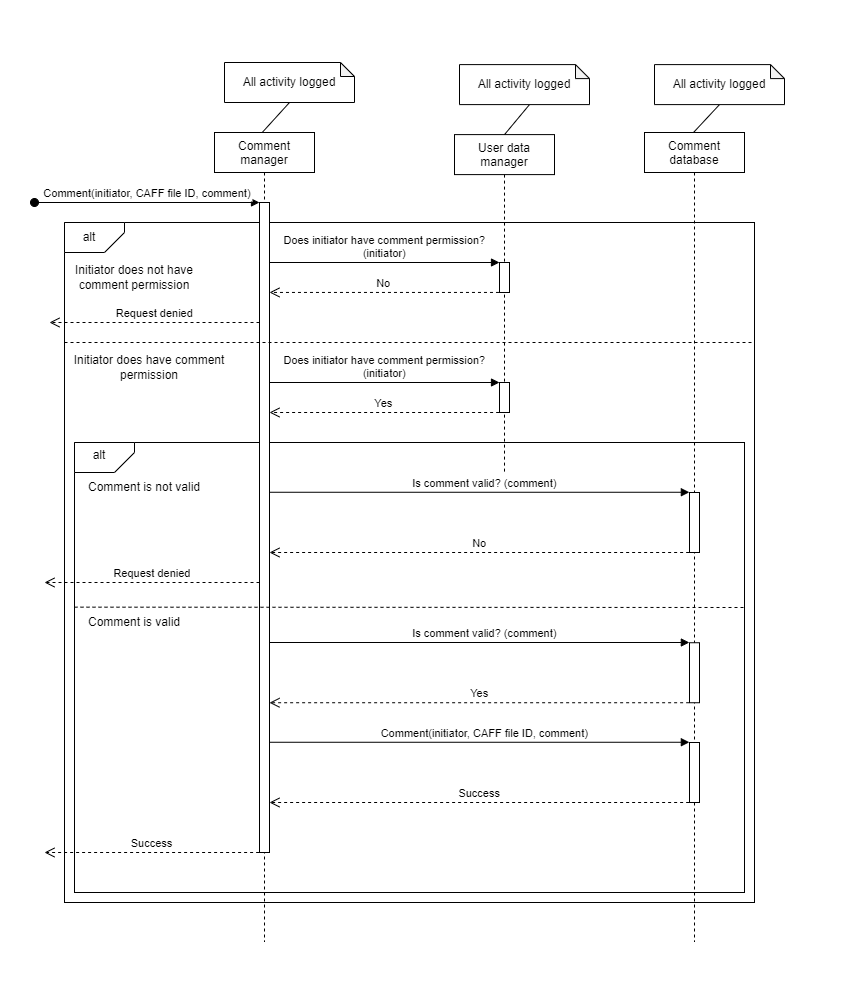

The diagram above was exported from draw.io. Its source (the exported page's mxGraphModel, read from the mxfile embedded in the PNG):
<mxGraphModel dx="1673" dy="1018" grid="1" gridSize="10" guides="1" tooltips="1" connect="1" arrows="1" fold="1" page="1" pageScale="1" pageWidth="850" pageHeight="1100" math="0" shadow="0">
  <root>
    <mxCell id="0" />
    <mxCell id="1" parent="0" />
    <mxCell id="IuQtU9PDGGJO4lHBR7oa-1" value="" style="rounded=0;whiteSpace=wrap;html=1;" vertex="1" parent="1">
      <mxGeometry x="80" y="200" width="690" height="680" as="geometry" />
    </mxCell>
    <mxCell id="IuQtU9PDGGJO4lHBR7oa-2" value="" style="rounded=0;whiteSpace=wrap;html=1;" vertex="1" parent="1">
      <mxGeometry x="90" y="420" width="670" height="450" as="geometry" />
    </mxCell>
    <mxCell id="IuQtU9PDGGJO4lHBR7oa-3" value="Comment&#10;manager" style="shape=umlLifeline;perimeter=lifelinePerimeter;container=1;collapsible=0;recursiveResize=0;rounded=0;shadow=0;strokeWidth=1;" vertex="1" parent="1">
      <mxGeometry x="230" y="110" width="100" height="810" as="geometry" />
    </mxCell>
    <mxCell id="IuQtU9PDGGJO4lHBR7oa-4" value="" style="points=[];perimeter=orthogonalPerimeter;rounded=0;shadow=0;strokeWidth=1;" vertex="1" parent="IuQtU9PDGGJO4lHBR7oa-3">
      <mxGeometry x="45" y="70" width="10" height="650" as="geometry" />
    </mxCell>
    <mxCell id="IuQtU9PDGGJO4lHBR7oa-5" value="Comment(initiator, CAFF file ID, comment)" style="verticalAlign=bottom;startArrow=oval;endArrow=block;startSize=8;shadow=0;strokeWidth=1;" edge="1" parent="IuQtU9PDGGJO4lHBR7oa-3" target="IuQtU9PDGGJO4lHBR7oa-4">
      <mxGeometry relative="1" as="geometry">
        <mxPoint x="-180" y="70" as="sourcePoint" />
      </mxGeometry>
    </mxCell>
    <mxCell id="IuQtU9PDGGJO4lHBR7oa-6" value="Request denied" style="verticalAlign=bottom;endArrow=open;dashed=1;endSize=8;exitX=0;exitY=0.95;shadow=0;strokeWidth=1;" edge="1" parent="IuQtU9PDGGJO4lHBR7oa-3">
      <mxGeometry relative="1" as="geometry">
        <mxPoint x="-165" y="190" as="targetPoint" />
        <mxPoint x="45" y="190" as="sourcePoint" />
      </mxGeometry>
    </mxCell>
    <mxCell id="IuQtU9PDGGJO4lHBR7oa-7" value="Comment&#10;database" style="shape=umlLifeline;perimeter=lifelinePerimeter;container=1;collapsible=0;recursiveResize=0;rounded=0;shadow=0;strokeWidth=1;" vertex="1" parent="1">
      <mxGeometry x="660" y="110" width="100" height="810" as="geometry" />
    </mxCell>
    <mxCell id="IuQtU9PDGGJO4lHBR7oa-8" value="" style="points=[];perimeter=orthogonalPerimeter;rounded=0;shadow=0;strokeWidth=1;" vertex="1" parent="IuQtU9PDGGJO4lHBR7oa-7">
      <mxGeometry x="45" y="360" width="10" height="60" as="geometry" />
    </mxCell>
    <mxCell id="IuQtU9PDGGJO4lHBR7oa-9" value="" style="points=[];perimeter=orthogonalPerimeter;rounded=0;shadow=0;strokeWidth=1;" vertex="1" parent="IuQtU9PDGGJO4lHBR7oa-7">
      <mxGeometry x="45" y="510.24" width="10" height="60" as="geometry" />
    </mxCell>
    <mxCell id="IuQtU9PDGGJO4lHBR7oa-10" value="Yes" style="verticalAlign=bottom;endArrow=open;dashed=1;endSize=8;shadow=0;strokeWidth=1;exitX=-0.038;exitY=1;exitDx=0;exitDy=0;exitPerimeter=0;" edge="1" parent="IuQtU9PDGGJO4lHBR7oa-7" source="IuQtU9PDGGJO4lHBR7oa-9">
      <mxGeometry relative="1" as="geometry">
        <mxPoint x="-375" y="570.24" as="targetPoint" />
        <mxPoint as="offset" />
        <mxPoint x="-160" y="898.14" as="sourcePoint" />
        <Array as="points" />
      </mxGeometry>
    </mxCell>
    <mxCell id="IuQtU9PDGGJO4lHBR7oa-11" value="Is comment valid? (comment)" style="verticalAlign=bottom;endArrow=block;shadow=0;strokeWidth=1;entryX=-0.014;entryY=-0.004;entryDx=0;entryDy=0;entryPerimeter=0;" edge="1" parent="IuQtU9PDGGJO4lHBR7oa-7" target="IuQtU9PDGGJO4lHBR7oa-9">
      <mxGeometry x="0.0242" relative="1" as="geometry">
        <mxPoint x="-375" y="510" as="sourcePoint" />
        <mxPoint x="-585" y="440.2400000000001" as="targetPoint" />
        <Array as="points" />
        <mxPoint as="offset" />
      </mxGeometry>
    </mxCell>
    <mxCell id="IuQtU9PDGGJO4lHBR7oa-12" value="" style="points=[];perimeter=orthogonalPerimeter;rounded=0;shadow=0;strokeWidth=1;" vertex="1" parent="IuQtU9PDGGJO4lHBR7oa-7">
      <mxGeometry x="45" y="610" width="10" height="60" as="geometry" />
    </mxCell>
    <mxCell id="IuQtU9PDGGJO4lHBR7oa-13" value="No" style="verticalAlign=bottom;endArrow=open;dashed=1;endSize=8;shadow=0;strokeWidth=1;exitX=-0.052;exitY=0.998;exitDx=0;exitDy=0;exitPerimeter=0;" edge="1" parent="1" source="IuQtU9PDGGJO4lHBR7oa-34" target="IuQtU9PDGGJO4lHBR7oa-4">
      <mxGeometry relative="1" as="geometry">
        <mxPoint x="385" y="266" as="targetPoint" />
        <mxPoint x="480" y="290" as="sourcePoint" />
        <mxPoint as="offset" />
      </mxGeometry>
    </mxCell>
    <mxCell id="IuQtU9PDGGJO4lHBR7oa-14" value="Does initiator have comment permission?&#10;(initiator)" style="verticalAlign=bottom;endArrow=block;entryX=0;entryY=0;shadow=0;strokeWidth=1;" edge="1" parent="1" source="IuQtU9PDGGJO4lHBR7oa-4" target="IuQtU9PDGGJO4lHBR7oa-34">
      <mxGeometry relative="1" as="geometry">
        <mxPoint x="385" y="190" as="sourcePoint" />
        <Array as="points" />
      </mxGeometry>
    </mxCell>
    <mxCell id="IuQtU9PDGGJO4lHBR7oa-15" value="" style="endArrow=none;html=1;rounded=0;entryX=0.5;entryY=1;entryDx=0;entryDy=0;entryPerimeter=0;exitX=0.477;exitY=0;exitDx=0;exitDy=0;exitPerimeter=0;" edge="1" parent="1" source="IuQtU9PDGGJO4lHBR7oa-3">
      <mxGeometry width="50" height="50" relative="1" as="geometry">
        <mxPoint x="280" y="320" as="sourcePoint" />
        <mxPoint x="305" y="80" as="targetPoint" />
        <Array as="points" />
      </mxGeometry>
    </mxCell>
    <mxCell id="IuQtU9PDGGJO4lHBR7oa-16" value="" style="endArrow=none;html=1;rounded=0;entryX=0.5;entryY=1;entryDx=0;entryDy=0;entryPerimeter=0;exitX=0.49;exitY=-0.007;exitDx=0;exitDy=0;exitPerimeter=0;" edge="1" parent="1">
      <mxGeometry width="50" height="50" relative="1" as="geometry">
        <mxPoint x="709" y="110" as="sourcePoint" />
        <mxPoint x="735" y="82.10000000000002" as="targetPoint" />
        <Array as="points" />
      </mxGeometry>
    </mxCell>
    <mxCell id="IuQtU9PDGGJO4lHBR7oa-17" value="" style="verticalLabelPosition=bottom;verticalAlign=top;html=1;shape=card;whiteSpace=wrap;size=20;arcSize=12;rotation=-180;" vertex="1" parent="1">
      <mxGeometry x="80" y="200" width="60" height="30" as="geometry" />
    </mxCell>
    <mxCell id="IuQtU9PDGGJO4lHBR7oa-18" value="alt" style="text;html=1;strokeColor=none;fillColor=none;align=center;verticalAlign=middle;whiteSpace=wrap;rounded=0;" vertex="1" parent="1">
      <mxGeometry x="80" y="202.5" width="50" height="25" as="geometry" />
    </mxCell>
    <mxCell id="IuQtU9PDGGJO4lHBR7oa-19" value="Initiator does not have comment permission" style="text;html=1;strokeColor=none;fillColor=none;align=center;verticalAlign=middle;whiteSpace=wrap;rounded=0;" vertex="1" parent="1">
      <mxGeometry x="80" y="240" width="140" height="30" as="geometry" />
    </mxCell>
    <mxCell id="IuQtU9PDGGJO4lHBR7oa-20" value="" style="endArrow=none;dashed=1;html=1;rounded=0;" edge="1" parent="1">
      <mxGeometry width="50" height="50" relative="1" as="geometry">
        <mxPoint x="80" y="320" as="sourcePoint" />
        <mxPoint x="770" y="320" as="targetPoint" />
        <Array as="points" />
      </mxGeometry>
    </mxCell>
    <mxCell id="IuQtU9PDGGJO4lHBR7oa-21" value="Initiator does have comment permission" style="text;html=1;strokeColor=none;fillColor=none;align=center;verticalAlign=middle;whiteSpace=wrap;rounded=0;" vertex="1" parent="1">
      <mxGeometry x="80" y="330" width="170" height="30" as="geometry" />
    </mxCell>
    <mxCell id="IuQtU9PDGGJO4lHBR7oa-22" value="Yes" style="verticalAlign=bottom;endArrow=open;dashed=1;endSize=8;shadow=0;strokeWidth=1;exitX=-0.038;exitY=1;exitDx=0;exitDy=0;exitPerimeter=0;" edge="1" parent="1" source="IuQtU9PDGGJO4lHBR7oa-35" target="IuQtU9PDGGJO4lHBR7oa-4">
      <mxGeometry relative="1" as="geometry">
        <mxPoint x="315" y="537" as="targetPoint" />
        <mxPoint as="offset" />
        <mxPoint x="490" y="430" as="sourcePoint" />
        <Array as="points" />
      </mxGeometry>
    </mxCell>
    <mxCell id="IuQtU9PDGGJO4lHBR7oa-23" value="Success" style="verticalAlign=bottom;endArrow=open;dashed=1;endSize=8;shadow=0;strokeWidth=1;exitX=-0.04;exitY=1;exitDx=0;exitDy=0;exitPerimeter=0;" edge="1" parent="1" source="IuQtU9PDGGJO4lHBR7oa-4">
      <mxGeometry relative="1" as="geometry">
        <mxPoint x="60" y="830" as="targetPoint" />
        <mxPoint as="offset" />
        <mxPoint x="270" y="560" as="sourcePoint" />
      </mxGeometry>
    </mxCell>
    <mxCell id="IuQtU9PDGGJO4lHBR7oa-24" value="Does initiator have comment permission?&#10;(initiator)" style="verticalAlign=bottom;endArrow=block;entryX=0;entryY=0;shadow=0;strokeWidth=1;" edge="1" parent="1" source="IuQtU9PDGGJO4lHBR7oa-4" target="IuQtU9PDGGJO4lHBR7oa-35">
      <mxGeometry relative="1" as="geometry">
        <mxPoint x="315" y="380" as="sourcePoint" />
        <Array as="points" />
      </mxGeometry>
    </mxCell>
    <mxCell id="IuQtU9PDGGJO4lHBR7oa-25" value="All activity logged" style="shape=note;whiteSpace=wrap;html=1;backgroundOutline=1;darkOpacity=0.05;size=14;" vertex="1" parent="1">
      <mxGeometry x="240" y="40" width="130" height="40" as="geometry" />
    </mxCell>
    <mxCell id="IuQtU9PDGGJO4lHBR7oa-26" value="All activity logged" style="shape=note;whiteSpace=wrap;html=1;backgroundOutline=1;darkOpacity=0.05;size=14;" vertex="1" parent="1">
      <mxGeometry x="670" y="42.10000000000002" width="130" height="40" as="geometry" />
    </mxCell>
    <mxCell id="IuQtU9PDGGJO4lHBR7oa-27" value="" style="verticalLabelPosition=bottom;verticalAlign=top;html=1;shape=card;whiteSpace=wrap;size=20;arcSize=12;rotation=-180;" vertex="1" parent="1">
      <mxGeometry x="90" y="420" width="60" height="30" as="geometry" />
    </mxCell>
    <mxCell id="IuQtU9PDGGJO4lHBR7oa-28" value="alt" style="text;html=1;strokeColor=none;fillColor=none;align=center;verticalAlign=middle;whiteSpace=wrap;rounded=0;" vertex="1" parent="1">
      <mxGeometry x="90" y="420" width="50" height="25" as="geometry" />
    </mxCell>
    <mxCell id="IuQtU9PDGGJO4lHBR7oa-29" value="Comment is not valid" style="text;html=1;strokeColor=none;fillColor=none;align=center;verticalAlign=middle;whiteSpace=wrap;rounded=0;" vertex="1" parent="1">
      <mxGeometry x="90" y="450" width="140" height="30" as="geometry" />
    </mxCell>
    <mxCell id="IuQtU9PDGGJO4lHBR7oa-30" value="Request denied" style="verticalAlign=bottom;endArrow=open;dashed=1;endSize=8;shadow=0;strokeWidth=1;" edge="1" parent="1" source="IuQtU9PDGGJO4lHBR7oa-4">
      <mxGeometry relative="1" as="geometry">
        <mxPoint x="60" y="560" as="targetPoint" />
        <mxPoint x="270" y="509.9999999999999" as="sourcePoint" />
      </mxGeometry>
    </mxCell>
    <mxCell id="IuQtU9PDGGJO4lHBR7oa-31" value="" style="endArrow=none;dashed=1;html=1;rounded=0;" edge="1" parent="1">
      <mxGeometry width="50" height="50" relative="1" as="geometry">
        <mxPoint x="90" y="584.6599999999999" as="sourcePoint" />
        <mxPoint x="760" y="585" as="targetPoint" />
        <Array as="points" />
      </mxGeometry>
    </mxCell>
    <mxCell id="IuQtU9PDGGJO4lHBR7oa-32" value="Comment is valid" style="text;html=1;strokeColor=none;fillColor=none;align=center;verticalAlign=middle;whiteSpace=wrap;rounded=0;" vertex="1" parent="1">
      <mxGeometry x="90" y="585" width="120" height="30" as="geometry" />
    </mxCell>
    <mxCell id="IuQtU9PDGGJO4lHBR7oa-33" value="User data&#10;manager" style="shape=umlLifeline;perimeter=lifelinePerimeter;container=1;collapsible=0;recursiveResize=0;rounded=0;shadow=0;strokeWidth=1;" vertex="1" parent="1">
      <mxGeometry x="470" y="112.1" width="100" height="337.9" as="geometry" />
    </mxCell>
    <mxCell id="IuQtU9PDGGJO4lHBR7oa-34" value="" style="points=[];perimeter=orthogonalPerimeter;rounded=0;shadow=0;strokeWidth=1;" vertex="1" parent="IuQtU9PDGGJO4lHBR7oa-33">
      <mxGeometry x="45" y="127.9" width="10" height="30" as="geometry" />
    </mxCell>
    <mxCell id="IuQtU9PDGGJO4lHBR7oa-35" value="" style="points=[];perimeter=orthogonalPerimeter;rounded=0;shadow=0;strokeWidth=1;" vertex="1" parent="IuQtU9PDGGJO4lHBR7oa-33">
      <mxGeometry x="45" y="247.9" width="10" height="30" as="geometry" />
    </mxCell>
    <mxCell id="IuQtU9PDGGJO4lHBR7oa-36" value="" style="endArrow=none;html=1;rounded=0;entryX=0.5;entryY=1;entryDx=0;entryDy=0;entryPerimeter=0;" edge="1" parent="1">
      <mxGeometry width="50" height="50" relative="1" as="geometry">
        <mxPoint x="520" y="112.10000000000002" as="sourcePoint" />
        <mxPoint x="545" y="82.10000000000002" as="targetPoint" />
        <Array as="points" />
      </mxGeometry>
    </mxCell>
    <mxCell id="IuQtU9PDGGJO4lHBR7oa-37" value="All activity logged" style="shape=note;whiteSpace=wrap;html=1;backgroundOutline=1;darkOpacity=0.05;size=14;" vertex="1" parent="1">
      <mxGeometry x="475" y="42.1" width="130" height="40" as="geometry" />
    </mxCell>
    <mxCell id="IuQtU9PDGGJO4lHBR7oa-38" value="No" style="verticalAlign=bottom;endArrow=open;dashed=1;endSize=8;shadow=0;strokeWidth=1;exitX=-0.038;exitY=1;exitDx=0;exitDy=0;exitPerimeter=0;" edge="1" parent="1" source="IuQtU9PDGGJO4lHBR7oa-8" target="IuQtU9PDGGJO4lHBR7oa-4">
      <mxGeometry relative="1" as="geometry">
        <mxPoint x="295" y="840" as="targetPoint" />
        <mxPoint as="offset" />
        <mxPoint x="500" y="857.9" as="sourcePoint" />
        <Array as="points" />
      </mxGeometry>
    </mxCell>
    <mxCell id="IuQtU9PDGGJO4lHBR7oa-39" value="Is comment valid? (comment)" style="verticalAlign=bottom;endArrow=block;shadow=0;strokeWidth=1;entryX=-0.014;entryY=-0.004;entryDx=0;entryDy=0;entryPerimeter=0;" edge="1" parent="1" source="IuQtU9PDGGJO4lHBR7oa-4" target="IuQtU9PDGGJO4lHBR7oa-8">
      <mxGeometry x="0.0242" relative="1" as="geometry">
        <mxPoint x="290" y="430" as="sourcePoint" />
        <mxPoint x="75" y="400.0000000000001" as="targetPoint" />
        <Array as="points" />
        <mxPoint as="offset" />
      </mxGeometry>
    </mxCell>
    <mxCell id="IuQtU9PDGGJO4lHBR7oa-40" value="Comment(initiator, CAFF file ID, comment)" style="verticalAlign=bottom;endArrow=block;shadow=0;strokeWidth=1;entryX=-0.014;entryY=-0.004;entryDx=0;entryDy=0;entryPerimeter=0;" edge="1" parent="1" source="IuQtU9PDGGJO4lHBR7oa-4" target="IuQtU9PDGGJO4lHBR7oa-12">
      <mxGeometry x="0.0242" relative="1" as="geometry">
        <mxPoint x="285" y="830" as="sourcePoint" />
        <mxPoint x="-565" y="650.2400000000001" as="targetPoint" />
        <Array as="points" />
        <mxPoint as="offset" />
      </mxGeometry>
    </mxCell>
    <mxCell id="IuQtU9PDGGJO4lHBR7oa-41" value="Success" style="verticalAlign=bottom;endArrow=open;dashed=1;endSize=8;shadow=0;strokeWidth=1;exitX=-0.038;exitY=1;exitDx=0;exitDy=0;exitPerimeter=0;" edge="1" parent="1" source="IuQtU9PDGGJO4lHBR7oa-12" target="IuQtU9PDGGJO4lHBR7oa-4">
      <mxGeometry relative="1" as="geometry">
        <mxPoint x="285" y="890.24" as="targetPoint" />
        <mxPoint as="offset" />
        <mxPoint x="-140" y="1108.1399999999999" as="sourcePoint" />
        <Array as="points" />
      </mxGeometry>
    </mxCell>
  </root>
</mxGraphModel>